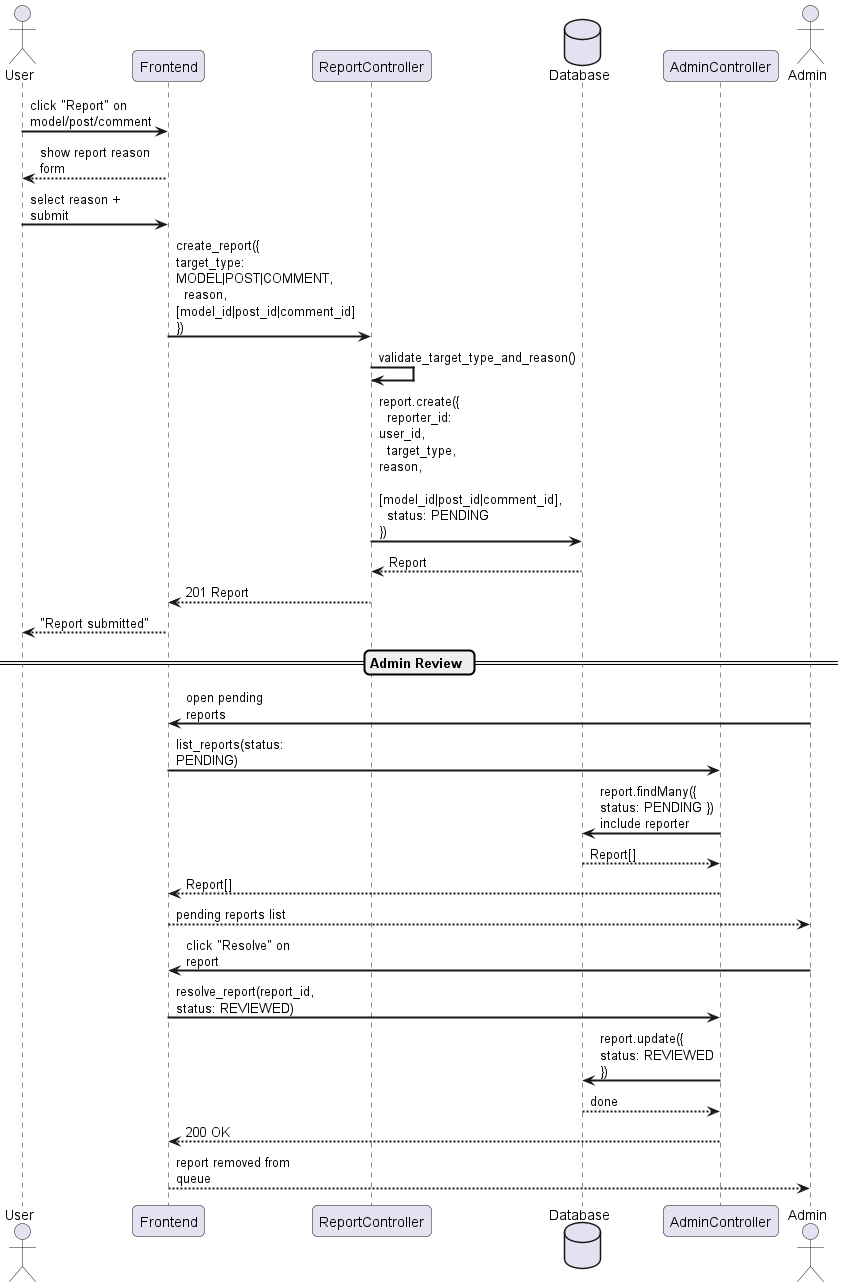

The diagram above was rendered by PlantUML. Its source (embedded in the PNG):
@startuml
skinparam sequenceArrowThickness 2
skinparam roundcorner 10
skinparam maxmessagesize 120

actor "User" as U
participant "Frontend" as FE
participant "ReportController" as RC
database "Database" as DB
participant "AdminController" as AC

U -> FE : click "Report" on model/post/comment
FE --> U : show report reason form
U -> FE : select reason + submit
FE -> RC : create_report({ target_type: MODEL|POST|COMMENT,\n  reason, [model_id|post_id|comment_id] })
RC -> RC : validate_target_type_and_reason()
RC -> DB : report.create({\n  reporter_id: user_id,\n  target_type, reason,\n  [model_id|post_id|comment_id],\n  status: PENDING })
DB --> RC : Report
RC --> FE : 201 Report
FE --> U : "Report submitted"

== Admin Review ==

actor "Admin" as ADM

ADM -> FE : open pending reports
FE -> AC : list_reports(status: PENDING)
AC -> DB : report.findMany({ status: PENDING })\ninclude reporter
DB --> AC : Report[]
AC --> FE : Report[]
FE --> ADM : pending reports list

ADM -> FE : click "Resolve" on report
FE -> AC : resolve_report(report_id, status: REVIEWED)
AC -> DB : report.update({ status: REVIEWED })
DB --> AC : done
AC --> FE : 200 OK
FE --> ADM : report removed from queue
@enduml